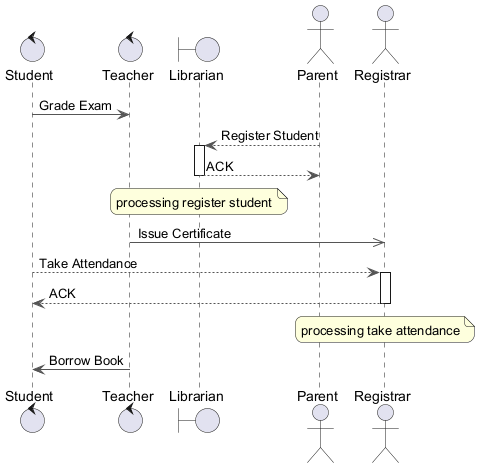

The diagram above was rendered by PlantUML. Its source (embedded in the PNG):
@startuml
skinparam backgroundColor #FFFFFF
skinparam roundCorner 15
skinparam ArrowColor #555555
control "Student" as S
control "Teacher" as T
boundary "Librarian" as L
actor "Parent" as P
actor "Registrar" as R
S -> T : Grade Exam
P --> L : Register Student
activate L
L --> P : ACK
deactivate L
note over L : processing register student
T ->> R : Issue Certificate
S --> R : Take Attendance
activate R
R --> S : ACK
deactivate R
note over R : processing take attendance
T -> S : Borrow Book
@enduml